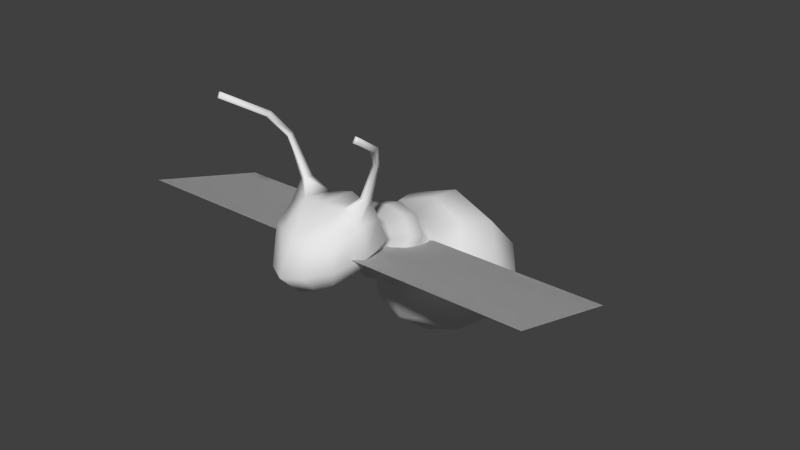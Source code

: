 # Source: bee.blend  (saved by Blender 2.54.0; exported with 4.5.12 LTS)
import bpy
from mathutils import Matrix  # noqa: F401  (used for matrix-valued properties, if any)

bpy.ops.wm.read_factory_settings(use_empty=True)
scene = bpy.context.scene
scene.name = 'Scene'

# ---- collections
col_collection_1 = bpy.data.collections.new('Collection 1'); scene.collection.children.link(col_collection_1)

# ---- materials (node trees are filled in below, after node groups)
mat_wings = bpy.data.materials.new('Wings')
mat_wings.alpha_threshold = 0.0
mat_wings.use_transparent_shadow = False
mat_wings.roughness = 0.5
mat_wings.specular_intensity = 0.0

# ---- material node trees

# ---- world
world_world = bpy.data.worlds.new('World'); scene.world = world_world
world_world.color = (0.05088, 0.05088, 0.05088)
world_world.use_sun_shadow = False
world_world.sun_shadow_jitter_overblur = 0.0
world_world.cycles.sampling_method = 'MANUAL'
world_world.cycles.sample_map_resolution = 256

# ---- meshes
me_plane_plane_002 = bpy.data.meshes.new('Plane_Plane.002')
me_plane_plane_002.from_pydata([(1.634, 0.6374, 0.002223), (-1.634, 0.6374, 0.002223), (0.07303, 0.6374, 0.002223), (-0.07303, 0.6374, 0.002223), (0.07303, -0.3677, 0.002223), (-0.07303, -0.3677, 0.002223), (1.634, -0.3677, 0.002223), (-1.634, -0.3677, 0.002223), (1.634, 0.6374, 0.002223), (-1.634, 0.6374, 0.002223), (1.634, -0.3677, 0.002223), (-1.634, -0.3677, 0.002223), (0.07303, -0.3677, 0.002223), (-0.07303, -0.3677, 0.002223), (0.07303, 0.6374, 0.002223), (-0.07303, 0.6374, 0.002223), (0.2328, -0.2039, -0.143), (0.1793, -0.02147, -0.09319), (0.2971, -0.01133, 0.0988), (0.3547, -0.2524, 0.03254), (-0.3206, -0.01133, 0.0988), (-0.2029, -0.02147, -0.09319), (-0.2563, -0.2039, -0.143), (-0.3783, -0.2524, 0.03254), (0.2039, -0.3839, -0.2076), (0.2626, -0.4714, -0.09565), (-0.2274, -0.3839, -0.2076), (-0.2862, -0.4714, -0.09565), (0.2895, -0.142, 0.2605), (0.2882, -0.3345, 0.225), (-0.3118, -0.3345, 0.225), (-0.313, -0.142, 0.2605), (0.2549, -0.4838, 0.08465), (-0.2785, -0.4838, 0.08465), (0.1726, 0.1294, -0.08614), (0.2183, 0.1426, 0.06432), (-0.1962, 0.1294, -0.08614), (-0.2418, 0.1426, 0.06432), (0.2402, 0.2513, -0.167), (0.2772, 0.2804, 0.08958), (-0.2638, 0.2513, -0.167), (-0.3008, 0.2804, 0.08958), (0.2232, 0.5979, -0.0103), (0.1975, 0.5671, -0.1649), (0.3059, 0.6789, -0.2748), (0.3889, 0.781, -0.07764), (-0.3294, 0.6789, -0.2748), (-0.2211, 0.5671, -0.1649), (-0.2468, 0.5979, -0.0103), (-0.4124, 0.781, -0.07764), (0.4347, 0.862, -0.4245), (0.5444, 1.048, -0.1372), (-0.4582, 0.862, -0.4245), (-0.5679, 1.048, -0.1372), (0.4606, 1.228, -0.6016), (0.5346, 1.415, -0.3399), (-0.4841, 1.228, -0.6016), (-0.5581, 1.415, -0.3399), (0.3321, 1.561, -0.6798), (0.3318, 1.658, -0.5372), (-0.3556, 1.561, -0.6798), (-0.3554, 1.658, -0.5372), (0.07711, 1.792, -0.7483), (0.07726, 1.815, -0.7068), (-0.1007, 1.792, -0.7483), (-0.1008, 1.815, -0.7068), (-0.000141, 1.961, -0.8158), (0.001362, 1.965, -0.8076), (-0.02342, 1.961, -0.8158), (-0.02493, 1.965, -0.8076), (0.2452, 0.3854, -0.2057), (0.2775, 0.4217, 0.08273), (-0.3011, 0.4217, 0.08273), (-0.2688, 0.3854, -0.2057), (0.126, -0.6003, -0.1606), (0.09802, -0.4256, -0.2761), (-0.1216, -0.4256, -0.2761), (-0.1496, -0.6003, -0.1606), (-0.01178, -0.6699, -0.1899), (-0.01178, -0.4553, -0.3137), (0.1357, -0.5564, 0.08799), (-0.1593, -0.5564, 0.08799), (-0.01178, -0.6059, 0.08405), (0.1469, 0.04833, 0.1811), (0.1579, -0.1085, 0.3144), (-0.1815, -0.1085, 0.3144), (-0.1704, 0.04833, 0.1811), (-0.01178, 0.06891, 0.2341), (-0.01178, -0.08564, 0.3579), (0.09065, -0.1795, -0.2421), (0.0705, 0.01295, -0.1536), (-0.09406, 0.01295, -0.1536), (-0.1142, -0.1795, -0.2421), (-0.01178, -0.1762, -0.2785), (-0.01178, 0.03852, -0.1707), (-0.01178, -0.3851, 0.3053), (0.1469, -0.3652, 0.2892), (-0.1705, -0.3652, 0.2892), (0.1262, 0.172, 0.1551), (-0.01178, 0.1877, 0.1826), (-0.1498, 0.172, 0.1551), (0.08191, 0.1347, -0.1449), (-0.1055, 0.1347, -0.1449), (-0.01178, 0.1347, -0.1616), (0.1075, 0.243, -0.2697), (-0.131, 0.243, -0.2697), (-0.01178, 0.231, -0.3051), (0.1557, 0.3137, 0.202), (-0.01178, 0.3472, 0.2265), (-0.1793, 0.3137, 0.202), (0.118, 0.5368, -0.275), (0.1777, 0.602, -0.3917), (-0.2012, 0.602, -0.3917), (-0.1416, 0.5368, -0.275), (-0.01178, 0.5212, -0.3244), (-0.01178, 0.5651, -0.447), (-0.01178, 0.6428, 0.1036), (0.1373, 0.6296, 0.07611), (0.2782, 0.8512, 0.1376), (-0.01178, 0.881, 0.2418), (-0.3018, 0.8512, 0.1376), (-0.1609, 0.6296, 0.07611), (0.3791, 1.126, 0.1504), (-0.01178, 1.155, 0.2833), (-0.4026, 1.126, 0.1504), (0.2477, 0.7666, -0.6024), (-0.2712, 0.7666, -0.6024), (-0.01178, 0.7252, -0.6917), (0.2549, 1.157, -0.7725), (-0.2785, 1.157, -0.7725), (-0.01178, 1.134, -0.8632), (0.3789, 1.503, -0.06805), (-0.01178, 1.543, 0.05746), (-0.4025, 1.503, -0.06805), (0.2506, 1.722, -0.3775), (-0.01178, 1.759, -0.3039), (-0.2741, 1.722, -0.3775), (0.1626, 1.537, -0.7958), (-0.1862, 1.537, -0.7958), (-0.01178, 1.535, -0.848), (0.03211, 1.782, -0.7782), (-0.05567, 1.782, -0.7782), (-0.01178, 1.778, -0.7907), (0.05194, 1.828, -0.6667), (-0.01178, 1.835, -0.6471), (-0.07551, 1.828, -0.6667), (-0.006248, 1.984, -0.8137), (-0.01178, 1.983, -0.8113), (-0.01732, 1.984, -0.8137), (-0.007096, 1.978, -0.826), (-0.01647, 1.978, -0.826), (-0.01178, 1.977, -0.8268), (0.1548, 0.4554, 0.2023), (-0.1784, 0.4554, 0.2023), (-0.01178, 0.4701, 0.2416), (-0.01178, 0.3755, -0.3369), (0.1079, 0.3797, -0.2995), (-0.1315, 0.3797, -0.2995), (0.2333, -0.2986, 0.3977), (0.2368, -0.227, 0.4068), (-0.2568, -0.2986, 0.3977), (-0.2604, -0.227, 0.4068), (0.2745, -0.2949, 0.3835), (-0.2981, -0.2949, 0.3835), (0.2794, -0.2301, 0.3937), (-0.303, -0.2301, 0.3937), (0.3882, -0.3501, 0.6734), (0.3851, -0.383, 0.6499), (-0.4118, -0.3501, 0.6734), (-0.4087, -0.383, 0.6499), (0.3616, -0.352, 0.6815), (-0.3851, -0.352, 0.6815), (0.3594, -0.389, 0.6568), (-0.3829, -0.389, 0.6568), (0.4364, -0.537, 0.7731), (0.4387, -0.5073, 0.8091), (-0.4599, -0.537, 0.7731), (-0.4623, -0.5073, 0.8091), (0.464, -0.5289, 0.7681), (-0.4875, -0.5289, 0.7681), (0.4673, -0.503, 0.8016), (-0.4909, -0.503, 0.8016), (0.5923, -0.8525, 0.9063), (0.5893, -0.8627, 0.8662), (-0.6158, -0.8525, 0.9063), (-0.6128, -0.8627, 0.8662), (0.5651, -0.8595, 0.9104), (-0.5887, -0.8595, 0.9104), (0.5627, -0.8714, 0.8683), (-0.5863, -0.8714, 0.8683)], [], [(0, 2, 4, 6), (5, 3, 1, 7), (8, 10, 12, 14), (13, 11, 9, 15), (16, 17, 18, 19), (20, 21, 22, 23), (24, 16, 19, 25), (26, 27, 23, 22), (28, 29, 19, 18), (23, 30, 31, 20), (29, 32, 25, 19), (27, 33, 30, 23), (18, 17, 34, 35), (36, 21, 20, 37), (35, 34, 38, 39), (40, 36, 37, 41), (42, 43, 44, 45), (46, 47, 48, 49), (45, 44, 50, 51), (52, 46, 49, 53), (51, 50, 54, 55), (56, 52, 53, 57), (55, 54, 58, 59), (60, 56, 57, 61), (59, 58, 62, 63), (64, 60, 61, 65), (63, 62, 66, 67), (68, 64, 65, 69), (38, 70, 71, 39), (72, 73, 40, 41), (70, 43, 42, 71), (48, 47, 73, 72), (25, 74, 75, 24), (76, 77, 27, 26), (74, 78, 79, 75), (79, 78, 77, 76), (32, 80, 74, 25), (77, 81, 33, 27), (80, 82, 78, 74), (78, 82, 81, 77), (18, 83, 84, 28), (85, 86, 20, 31), (83, 87, 88, 84), (88, 87, 86, 85), (16, 89, 90, 17), (22, 21, 91, 92), (89, 93, 94, 90), (94, 93, 92, 91), (89, 16, 24, 75), (92, 76, 26, 22), (75, 79, 93, 89), (93, 79, 76, 92), (95, 96, 84, 88), (85, 97, 95, 88), (82, 80, 96, 95), (97, 81, 82, 95), (80, 32, 29, 96), (30, 33, 81, 97), (87, 83, 98, 99), (100, 86, 87, 99), (83, 18, 35, 98), (37, 20, 86, 100), (17, 90, 101, 34), (102, 91, 21, 36), (90, 94, 103, 101), (103, 94, 91, 102), (34, 101, 104, 38), (105, 102, 36, 40), (101, 103, 106, 104), (106, 103, 102, 105), (99, 98, 107, 108), (109, 100, 99, 108), (98, 35, 39, 107), (41, 37, 100, 109), (43, 110, 111, 44), (112, 113, 47, 46), (110, 114, 115, 111), (115, 114, 113, 112), (116, 117, 118, 119), (120, 121, 116, 119), (117, 42, 45, 118), (49, 48, 121, 120), (119, 118, 122, 123), (124, 120, 119, 123), (118, 45, 51, 122), (53, 49, 120, 124), (44, 111, 125, 50), (126, 112, 46, 52), (111, 115, 127, 125), (127, 115, 112, 126), (50, 125, 128, 54), (129, 126, 52, 56), (125, 127, 130, 128), (130, 127, 126, 129), (123, 122, 131, 132), (133, 124, 123, 132), (122, 51, 55, 131), (57, 53, 124, 133), (132, 131, 134, 135), (136, 133, 132, 135), (131, 55, 59, 134), (61, 57, 133, 136), (54, 128, 137, 58), (138, 129, 56, 60), (128, 130, 139, 137), (139, 130, 129, 138), (58, 137, 140, 62), (141, 138, 60, 64), (137, 139, 142, 140), (142, 139, 138, 141), (135, 134, 143, 144), (145, 136, 135, 144), (134, 59, 63, 143), (65, 61, 136, 145), (144, 143, 146, 147), (148, 145, 144, 147), (143, 63, 67, 146), (69, 65, 145, 148), (62, 140, 149, 66), (150, 141, 64, 68), (140, 142, 151, 149), (151, 142, 141, 150), (66, 149, 146, 67), (148, 150, 68, 69), (149, 151, 147, 146), (147, 151, 150, 148), (71, 152, 107, 39), (109, 153, 72, 41), (152, 154, 108, 107), (108, 154, 153, 109), (42, 117, 152, 71), (153, 121, 48, 72), (117, 116, 154, 152), (154, 116, 121, 153), (155, 156, 104, 106), (105, 157, 155, 106), (156, 70, 38, 104), (40, 73, 157, 105), (114, 110, 156, 155), (157, 113, 114, 155), (110, 43, 70, 156), (73, 47, 113, 157), (84, 96, 158, 159), (160, 97, 85, 161), (96, 29, 162, 158), (163, 30, 97, 160), (28, 84, 159, 164), (161, 85, 31, 165), (29, 28, 164, 162), (165, 31, 30, 163), (162, 164, 166, 167), (168, 165, 163, 169), (164, 159, 170, 166), (171, 161, 165, 168), (158, 162, 167, 172), (169, 163, 160, 173), (159, 158, 172, 170), (173, 160, 161, 171), (170, 172, 174, 175), (176, 173, 171, 177), (172, 167, 178, 174), (179, 169, 173, 176), (166, 170, 175, 180), (177, 171, 168, 181), (167, 166, 180, 178), (181, 168, 169, 179), (178, 180, 182, 183), (184, 181, 179, 185), (180, 175, 186, 182), (187, 177, 181, 184), (174, 178, 183, 188), (185, 179, 176, 189), (175, 174, 188, 186), (189, 176, 177, 187), (188, 183, 182, 186), (184, 185, 189, 187)])
me_plane_plane_002.polygons.foreach_set('use_smooth', [0, 0, 0, 0, 1, 1, 1, 1, 1, 1, 1, 1, 1, 1, 1, 1, 1, 1, 1, 1, 1, 1, 1, 1, 1, 1, 1, 1, 1, 1, 1, 1, 1, 1, 1, 1, 1, 1, 1, 1, 1, 1, 1, 1, 1, 1, 1, 1, 1, 1, 1, 1, 1, 1, 1, 1, 1, 1, 1, 1, 1, 1, 1, 1, 1, 1, 1, 1, 1, 1, 1, 1, 1, 1, 1, 1, 1, 1, 1, 1, 1, 1, 1, 1, 1, 1, 1, 1, 1, 1, 1, 1, 1, 1, 1, 1, 1, 1, 1, 1, 1, 1, 1, 1, 1, 1, 1, 1, 1, 1, 1, 1, 1, 1, 1, 1, 1, 1, 1, 1, 1, 1, 1, 1, 1, 1, 1, 1, 1, 1, 1, 1, 1, 1, 1, 1, 1, 1, 1, 1, 1, 1, 1, 1, 1, 1, 1, 1, 1, 1, 1, 1, 1, 1, 1, 1, 1, 1, 1, 1, 1, 1, 1, 1, 1, 1, 1, 1, 1, 1, 1, 1, 1, 1, 1, 1])
_uv = me_plane_plane_002.uv_layers.new(name='UVTex')
_uv.uv.foreach_set('vector', [0.2206, 0.009554, 0.2206, 0.5412, 0.006589, 0.5412, 0.006589, 0.009554, 0.006589, 0.5412, 0.2206, 0.5412, 0.2206, 0.009554, 0.006589, 0.009554, 0.2206, 0.009554, 0.006589, 0.009554, 0.006589, 0.5412, 0.2206, 0.5412, 0.006589, 0.5412, 0.006589, 0.009554, 0.2206, 0.009554, 0.2206, 0.5412, 0.6939, 0.3325, 0.6967, 0.3756, 0.7618, 0.3414, 0.732, 0.2864, 0.4885, 0.3414, 0.5528, 0.3756, 0.5558, 0.3325, 0.5185, 0.2864, 0.6724, 0.3029, 0.6939, 0.3325, 0.732, 0.2864, 0.6855, 0.27, 0.5772, 0.3029, 0.5644, 0.27, 0.5185, 0.2864, 0.5558, 0.3325, 0.7836, 0.2711, 0.7412, 0.2213, 0.732, 0.2864, 0.7618, 0.3414, 0.5185, 0.2864, 0.5103, 0.2213, 0.4679, 0.2711, 0.4885, 0.3414, 0.7412, 0.2213, 0.6968, 0.2324, 0.6855, 0.27, 0.732, 0.2864, 0.5644, 0.27, 0.5535, 0.2324, 0.5103, 0.2213, 0.5185, 0.2864, 0.7618, 0.3414, 0.6967, 0.3756, 0.7076, 0.4137, 0.7637, 0.3957, 0.5418, 0.4137, 0.5528, 0.3756, 0.4885, 0.3414, 0.486, 0.3957, 0.7637, 0.3957, 0.7076, 0.4137, 0.7113, 0.4578, 0.7826, 0.4381, 0.5379, 0.4578, 0.5418, 0.4137, 0.486, 0.3957, 0.4669, 0.4381, 0.8095, 0.5384, 0.7462, 0.5412, 0.7438, 0.5887, 0.8121, 0.6075, 0.505, 0.5887, 0.5027, 0.5412, 0.4395, 0.5384, 0.4368, 0.6075, 0.8121, 0.6075, 0.7438, 0.5887, 0.7441, 0.6582, 0.8189, 0.6894, 0.5047, 0.6582, 0.505, 0.5887, 0.4368, 0.6075, 0.4299, 0.6894, 0.8189, 0.6894, 0.7441, 0.6582, 0.7336, 0.7642, 0.7949, 0.7948, 0.5152, 0.7642, 0.5047, 0.6582, 0.4299, 0.6894, 0.4538, 0.7948, 0.7949, 0.7948, 0.7336, 0.7642, 0.7146, 0.8583, 0.7485, 0.881, 0.5341, 0.8583, 0.5152, 0.7642, 0.4538, 0.7948, 0.5001, 0.881, 0.7485, 0.881, 0.7146, 0.8583, 0.6596, 0.9423, 0.6741, 0.9503, 0.5891, 0.9423, 0.5341, 0.8583, 0.5001, 0.881, 0.5745, 0.9503, 0.6741, 0.9503, 0.6596, 0.9423, 0.629, 0.9896, 0.6301, 0.9913, 0.6195, 0.9896, 0.5891, 0.9423, 0.5745, 0.9503, 0.6185, 0.9913, 0.7113, 0.4578, 0.7165, 0.4963, 0.798, 0.4771, 0.7826, 0.4381, 0.4513, 0.4771, 0.5326, 0.4963, 0.5379, 0.4578, 0.4669, 0.4381, 0.7165, 0.4963, 0.7462, 0.5412, 0.8095, 0.5384, 0.798, 0.4771, 0.4395, 0.5384, 0.5027, 0.5412, 0.5326, 0.4963, 0.4513, 0.4771, 0.6855, 0.27, 0.6521, 0.2579, 0.6474, 0.3027, 0.6724, 0.3029, 0.6017, 0.3027, 0.5972, 0.2579, 0.5644, 0.27, 0.5772, 0.3029, 0.6521, 0.2579, 0.6243, 0.2506, 0.6243, 0.2996, 0.6474, 0.3027, 0.6243, 0.2996, 0.6243, 0.2506, 0.5972, 0.2579, 0.6017, 0.3027, 0.6968, 0.2324, 0.6667, 0.2124, 0.6521, 0.2579, 0.6855, 0.27, 0.5972, 0.2579, 0.583, 0.2124, 0.5535, 0.2324, 0.5644, 0.27, 0.6667, 0.2124, 0.6243, 0.2033, 0.6243, 0.2506, 0.6521, 0.2579, 0.6243, 0.2506, 0.6243, 0.2033, 0.583, 0.2124, 0.5972, 0.2579, 0.7618, 0.3414, 0.8043, 0.3518, 0.8188, 0.2831, 0.7836, 0.2711, 0.4326, 0.2831, 0.4459, 0.3518, 0.4885, 0.3414, 0.4679, 0.2711, 0.8043, 0.3518, 0.848, 0.355, 0.8574, 0.3099, 0.8188, 0.2831, 0.393, 0.3099, 0.402, 0.355, 0.4459, 0.3518, 0.4326, 0.2831, 0.6939, 0.3325, 0.6516, 0.3514, 0.6558, 0.3956, 0.6967, 0.3756, 0.5558, 0.3325, 0.5528, 0.3756, 0.5932, 0.3956, 0.5975, 0.3514, 0.6516, 0.3514, 0.6243, 0.3533, 0.6243, 0.4035, 0.6558, 0.3956, 0.6243, 0.4035, 0.6243, 0.3533, 0.5975, 0.3514, 0.5932, 0.3956, 0.6516, 0.3514, 0.6939, 0.3325, 0.6724, 0.3029, 0.6474, 0.3027, 0.5975, 0.3514, 0.6017, 0.3027, 0.5772, 0.3029, 0.5558, 0.3325, 0.6474, 0.3027, 0.6243, 0.2996, 0.6243, 0.3533, 0.6516, 0.3514, 0.6243, 0.3533, 0.6243, 0.2996, 0.6017, 0.3027, 0.5975, 0.3514, 0.904, 0.2532, 0.8703, 0.2303, 0.8188, 0.2831, 0.8574, 0.3099, 0.4326, 0.2831, 0.3821, 0.2303, 0.346, 0.2532, 0.393, 0.3099, 0.6243, 0.2033, 0.6667, 0.2124, 0.7037, 0.1717, 0.6243, 0.1547, 0.547, 0.1717, 0.583, 0.2124, 0.6243, 0.2033, 0.6243, 0.1547, 0.6667, 0.2124, 0.6968, 0.2324, 0.7412, 0.2213, 0.7037, 0.1717, 0.5103, 0.2213, 0.5535, 0.2324, 0.583, 0.2124, 0.547, 0.1717, 0.848, 0.355, 0.8043, 0.3518, 0.81, 0.3914, 0.8524, 0.3862, 0.4398, 0.3914, 0.4459, 0.3518, 0.402, 0.355, 0.3974, 0.3862, 0.8043, 0.3518, 0.7618, 0.3414, 0.7637, 0.3957, 0.81, 0.3914, 0.486, 0.3957, 0.4885, 0.3414, 0.4459, 0.3518, 0.4398, 0.3914, 0.6967, 0.3756, 0.6558, 0.3956, 0.6648, 0.4234, 0.7076, 0.4137, 0.5842, 0.4234, 0.5932, 0.3956, 0.5528, 0.3756, 0.5418, 0.4137, 0.6558, 0.3956, 0.6243, 0.4035, 0.6243, 0.4264, 0.6648, 0.4234, 0.6243, 0.4264, 0.6243, 0.4035, 0.5932, 0.3956, 0.5842, 0.4234, 0.7076, 0.4137, 0.6648, 0.4234, 0.6616, 0.4668, 0.7113, 0.4578, 0.5873, 0.4668, 0.5842, 0.4234, 0.5418, 0.4137, 0.5379, 0.4578, 0.6648, 0.4234, 0.6243, 0.4264, 0.6243, 0.4669, 0.6616, 0.4668, 0.6243, 0.4669, 0.6243, 0.4264, 0.5842, 0.4234, 0.5873, 0.4668, 0.8524, 0.3862, 0.81, 0.3914, 0.8281, 0.4334, 0.8764, 0.4273, 0.4214, 0.4334, 0.4398, 0.3914, 0.3974, 0.3862, 0.3731, 0.4273, 0.81, 0.3914, 0.7637, 0.3957, 0.7826, 0.4381, 0.8281, 0.4334, 0.4669, 0.4381, 0.486, 0.3957, 0.4398, 0.3914, 0.4214, 0.4334, 0.7462, 0.5412, 0.6868, 0.5432, 0.6867, 0.5781, 0.7438, 0.5887, 0.5621, 0.5781, 0.562, 0.5432, 0.5027, 0.5412, 0.505, 0.5887, 0.6868, 0.5432, 0.6243, 0.546, 0.6243, 0.5754, 0.6867, 0.5781, 0.6243, 0.5754, 0.6243, 0.546, 0.562, 0.5432, 0.5621, 0.5781, 0.9013, 0.5246, 0.8553, 0.5347, 0.8825, 0.6141, 0.9684, 0.6093, 0.3663, 0.6141, 0.3937, 0.5347, 0.3476, 0.5246, 0.2803, 0.6093, 0.8553, 0.5347, 0.8095, 0.5384, 0.8121, 0.6075, 0.8825, 0.6141, 0.4368, 0.6075, 0.4395, 0.5384, 0.3937, 0.5347, 0.3663, 0.6141, 0.9684, 0.6093, 0.8825, 0.6141, 0.895, 0.6976, 0.998, 0.7133, 0.3537, 0.6976, 0.3663, 0.6141, 0.2803, 0.6093, 0.2506, 0.7133, 0.8825, 0.6141, 0.8121, 0.6075, 0.8189, 0.6894, 0.895, 0.6976, 0.4299, 0.6894, 0.4368, 0.6075, 0.3663, 0.6141, 0.3537, 0.6976, 0.7438, 0.5887, 0.6867, 0.5781, 0.6848, 0.6472, 0.7441, 0.6582, 0.5639, 0.6472, 0.5621, 0.5781, 0.505, 0.5887, 0.5047, 0.6582, 0.6867, 0.5781, 0.6243, 0.5754, 0.6243, 0.6439, 0.6848, 0.6472, 0.6243, 0.6439, 0.6243, 0.5754, 0.5621, 0.5781, 0.5639, 0.6472, 0.7441, 0.6582, 0.6848, 0.6472, 0.6793, 0.7581, 0.7336, 0.7642, 0.5694, 0.7581, 0.5639, 0.6472, 0.5047, 0.6582, 0.5152, 0.7642, 0.6848, 0.6472, 0.6243, 0.6439, 0.6243, 0.7568, 0.6793, 0.7581, 0.6243, 0.7568, 0.6243, 0.6439, 0.5639, 0.6472, 0.5694, 0.7581, 0.998, 0.7133, 0.895, 0.6976, 0.863, 0.8154, 0.9497, 0.8663, 0.3857, 0.8154, 0.3537, 0.6976, 0.2506, 0.7133, 0.299, 0.8663, 0.895, 0.6976, 0.8189, 0.6894, 0.7949, 0.7948, 0.863, 0.8154, 0.4538, 0.7948, 0.4299, 0.6894, 0.3537, 0.6976, 0.3857, 0.8154, 0.9497, 0.8663, 0.863, 0.8154, 0.7898, 0.903, 0.8287, 0.9587, 0.4588, 0.903, 0.3857, 0.8154, 0.299, 0.8663, 0.42, 0.9587, 0.863, 0.8154, 0.7949, 0.7948, 0.7485, 0.881, 0.7898, 0.903, 0.5001, 0.881, 0.4538, 0.7948, 0.3857, 0.8154, 0.4588, 0.903, 0.7336, 0.7642, 0.6793, 0.7581, 0.6657, 0.8636, 0.7146, 0.8583, 0.583, 0.8636, 0.5694, 0.7581, 0.5152, 0.7642, 0.5341, 0.8583, 0.6793, 0.7581, 0.6243, 0.7568, 0.6243, 0.8667, 0.6657, 0.8636, 0.6243, 0.8667, 0.6243, 0.7568, 0.5694, 0.7581, 0.583, 0.8636, 0.7146, 0.8583, 0.6657, 0.8636, 0.6409, 0.9418, 0.6596, 0.9423, 0.6078, 0.9418, 0.583, 0.8636, 0.5341, 0.8583, 0.5891, 0.9423, 0.6657, 0.8636, 0.6243, 0.8667, 0.6243, 0.9419, 0.6409, 0.9418, 0.6243, 0.9419, 0.6243, 0.8667, 0.583, 0.8636, 0.6078, 0.9418, 0.8287, 0.9587, 0.7898, 0.903, 0.6876, 0.9596, 0.6967, 0.9768, 0.561, 0.9596, 0.4588, 0.903, 0.42, 0.9587, 0.552, 0.9768, 0.7898, 0.903, 0.7485, 0.881, 0.6741, 0.9503, 0.6876, 0.9596, 0.5745, 0.9503, 0.5001, 0.881, 0.4588, 0.903, 0.561, 0.9596, 0.6967, 0.9768, 0.6876, 0.9596, 0.6247, 0.9967, 0.6243, 0.998, 0.6238, 0.9967, 0.561, 0.9596, 0.552, 0.9768, 0.6243, 0.998, 0.6876, 0.9596, 0.6741, 0.9503, 0.6301, 0.9913, 0.6247, 0.9967, 0.6185, 0.9913, 0.5745, 0.9503, 0.561, 0.9596, 0.6238, 0.9967, 0.6596, 0.9423, 0.6409, 0.9418, 0.6253, 0.994, 0.629, 0.9896, 0.6233, 0.994, 0.6078, 0.9418, 0.5891, 0.9423, 0.6195, 0.9896, 0.6409, 0.9418, 0.6243, 0.9419, 0.6243, 0.9935, 0.6253, 0.994, 0.6243, 0.9935, 0.6243, 0.9419, 0.6078, 0.9418, 0.6233, 0.994, 0.629, 0.9896, 0.6253, 0.994, 0.6247, 0.9967, 0.6301, 0.9913, 0.6238, 0.9967, 0.6233, 0.994, 0.6195, 0.9896, 0.6185, 0.9913, 0.6253, 0.994, 0.6243, 0.9935, 0.6243, 0.998, 0.6247, 0.9967, 0.6243, 0.998, 0.6243, 0.9935, 0.6233, 0.994, 0.6238, 0.9967, 0.798, 0.4771, 0.8449, 0.4715, 0.8281, 0.4334, 0.7826, 0.4381, 0.4214, 0.4334, 0.4044, 0.4715, 0.4513, 0.4771, 0.4669, 0.4381, 0.8449, 0.4715, 0.8909, 0.4618, 0.8764, 0.4273, 0.8281, 0.4334, 0.3731, 0.4273, 0.3583, 0.4618, 0.4044, 0.4715, 0.4214, 0.4334, 0.8095, 0.5384, 0.8553, 0.5347, 0.8449, 0.4715, 0.798, 0.4771, 0.4044, 0.4715, 0.3937, 0.5347, 0.4395, 0.5384, 0.4513, 0.4771, 0.8553, 0.5347, 0.9013, 0.5246, 0.8909, 0.4618, 0.8449, 0.4715, 0.3583, 0.4618, 0.3476, 0.5246, 0.3937, 0.5347, 0.4044, 0.4715, 0.6243, 0.5062, 0.6652, 0.5046, 0.6616, 0.4668, 0.6243, 0.4669, 0.5873, 0.4668, 0.5836, 0.5046, 0.6243, 0.5062, 0.6243, 0.4669, 0.6652, 0.5046, 0.7165, 0.4963, 0.7113, 0.4578, 0.6616, 0.4668, 0.5379, 0.4578, 0.5326, 0.4963, 0.5836, 0.5046, 0.5873, 0.4668, 0.6243, 0.546, 0.6868, 0.5432, 0.6652, 0.5046, 0.6243, 0.5062, 0.5836, 0.5046, 0.562, 0.5432, 0.6243, 0.546, 0.6243, 0.5062, 0.6868, 0.5432, 0.7462, 0.5412, 0.7165, 0.4963, 0.6652, 0.5046, 0.5326, 0.4963, 0.5027, 0.5412, 0.562, 0.5432, 0.5836, 0.5046, 0.8188, 0.2831, 0.8703, 0.2303, 0.831, 0.2211, 0.8113, 0.2258, 0.4235, 0.2211, 0.3821, 0.2303, 0.4326, 0.2831, 0.4424, 0.2258, 0.7037, 0.1717, 0.7412, 0.2213, 0.7811, 0.204, 0.7729, 0.1933, 0.4718, 0.204, 0.5103, 0.2213, 0.547, 0.1717, 0.4797, 0.1933, 0.7836, 0.2711, 0.8188, 0.2831, 0.8113, 0.2258, 0.7982, 0.2199, 0.4424, 0.2258, 0.4326, 0.2831, 0.4679, 0.2711, 0.4552, 0.2199, 0.7412, 0.2213, 0.7836, 0.2711, 0.7982, 0.2199, 0.7811, 0.204, 0.4552, 0.2199, 0.4679, 0.2711, 0.5103, 0.2213, 0.4718, 0.204, 0.7811, 0.204, 0.7982, 0.2199, 0.8396, 0.1371, 0.8287, 0.132, 0.4156, 0.1372, 0.4552, 0.2199, 0.4718, 0.204, 0.4252, 0.1322, 0.7982, 0.2199, 0.8113, 0.2258, 0.8479, 0.1412, 0.8396, 0.1371, 0.4092, 0.1413, 0.4424, 0.2258, 0.4552, 0.2199, 0.4156, 0.1372, 0.7729, 0.1933, 0.7811, 0.204, 0.8287, 0.132, 0.822, 0.1277, 0.4252, 0.1322, 0.4718, 0.204, 0.4797, 0.1933, 0.4314, 0.1279, 0.8113, 0.2258, 0.831, 0.2211, 0.8641, 0.1462, 0.8479, 0.1412, 0.3983, 0.1463, 0.4235, 0.2211, 0.4424, 0.2258, 0.4092, 0.1413, 0.8479, 0.1412, 0.8641, 0.1462, 0.8805, 0.1039, 0.8691, 0.09739, 0.368, 0.09845, 0.3983, 0.1463, 0.4092, 0.1413, 0.3798, 0.09269, 0.8641, 0.1462, 0.869, 0.1383, 0.886, 0.1094, 0.8805, 0.1039, 0.3614, 0.1033, 0.3909, 0.1491, 0.3983, 0.1463, 0.368, 0.09845, 0.8396, 0.1371, 0.8479, 0.1412, 0.8691, 0.09739, 0.8632, 0.09104, 0.3798, 0.09269, 0.4092, 0.1413, 0.4156, 0.1372, 0.3856, 0.0867, 0.8287, 0.132, 0.8396, 0.1371, 0.8632, 0.09104, 0.856, 0.08171, 0.3856, 0.0867, 0.4156, 0.1372, 0.4252, 0.1322, 0.3927, 0.07774, 0.856, 0.08171, 0.8632, 0.09104, 0.937, 0.01716, 0.929, 0.00882, 0.309, 0.01012, 0.3856, 0.0867, 0.3927, 0.07774, 0.3172, 0.00195, 0.8632, 0.09104, 0.8691, 0.09739, 0.9402, 0.02368, 0.937, 0.01716, 0.3058, 0.01656, 0.3798, 0.09269, 0.3856, 0.0867, 0.309, 0.01012, 0.8805, 0.1039, 0.886, 0.1094, 0.9538, 0.035, 0.948, 0.0316, 0.292, 0.02763, 0.3614, 0.1033, 0.368, 0.09845, 0.2979, 0.02432, 0.8691, 0.09739, 0.8805, 0.1039, 0.948, 0.0316, 0.9402, 0.02368, 0.2979, 0.02432, 0.368, 0.09845, 0.3798, 0.09269, 0.3058, 0.01656, 0.948, 0.0316, 0.9538, 0.035, 0.937, 0.01716, 0.9402, 0.02368, 0.309, 0.01012, 0.292, 0.02763, 0.2979, 0.02432, 0.3058, 0.01656])
me_plane_plane_002.materials.append(mat_wings)
me_plane_plane_002.use_remesh_preserve_volume = False
me_plane_plane_002.use_remesh_preserve_attributes = False
me_plane_plane_002.use_mirror_vertex_groups = False
me_plane_plane_002.update()
arm_armature = bpy.data.armatures.new('Armature')  # bones are not reproduced

# ---- objects
ob_armature = bpy.data.objects.new('Armature', arm_armature)
ob_bee = bpy.data.objects.new('Bee ', me_plane_plane_002)

# ---- transforms, parenting, visibility, modifiers, constraints
ob_armature.location = (2.308e-17, -0.5545, 2.669)
ob_armature.rotation_euler = (-1.732, -0.0, 0.0)
ob_armature.scale = (0.631, 0.631, 0.631)
ob_armature.empty_display_type = 'ARROWS'
ob_armature.show_in_front = True
ob_armature.lineart.crease_threshold = 0.0
ob_bee.location = (0.0, 0.0, 2.565)
ob_bee.rotation_euler = (-0.2783, -6.1e-17, 8.543e-18)
ob_bee.empty_display_type = 'ARROWS'
ob_bee.lineart.crease_threshold = 0.0
_vg = ob_bee.vertex_groups.new(name='Group')
_vg = ob_bee.vertex_groups.new(name='leftwing')
for _i, _w in zip([0, 2, 4, 6, 8, 10, 12, 14], [1.0, 0.005584, 0.967, 1.0, 1.0, 1.0, 1.0, 1.0]): _vg.add([_i], _w, 'REPLACE')
_vg = ob_bee.vertex_groups.new(name='rightwing')
for _i, _w in zip([1, 3, 5, 7, 9, 11, 13, 15], [1.0, 0.005584, 0.967, 1.0, 1.0, 1.0, 1.0, 1.0]): _vg.add([_i], _w, 'REPLACE')
_vg = ob_bee.vertex_groups.new(name='head')
for _i, _w in zip([4, 5, 12, 13, 16, 17, 18, 19, 20, 21, 22, 23, 24, 25, 26, 27, 28, 29, 30, 31, 32, 33, 34, 35, 36, 37, 38, 39, 40, 41, 43, 47, 48, 70, 71, 72, 73, 74, 75, 76, 77, 78, 79, 80, 81, 82, 83, 84, 85, 86, 87, 88, 89, 90, 91, 92, 93, 94, 95, 96, 97, 98, 99, 100, 101, 102, 103, 104, 105, 106, 107, 108, 109, 110, 113, 114, 116, 121, 152, 153, 154, 155, 156, 157, 158, 159, 160, 161, 162, 163, 164, 165, 166, 167, 168, 169, 170, 171, 172, 173, 174, 175, 176, 177, 178, 179, 180, 181, 182, 183, 184, 185, 186, 187, 188, 189], [0.0, 0.0, 0.0, 0.0, 1.0, 0.8916, 0.8463, 1.0, 0.7473, 0.785, 1.0, 1.0, 1.0, 1.0, 1.0, 1.0, 1.0, 1.0, 1.0, 1.0, 1.0, 1.0, 0.09575, 0.1812, 0.1324, 0.1299, 0.00186, 0.0, 0.03646, 0.06276, 0.0, 0.0, 0.0, 0.0, 0.0, 0.0003068, 0.0, 0.9994, 1.0, 1.0, 1.0, 0.9996, 1.0, 1.0, 1.0, 1.0, 0.8778, 1.0, 1.0, 0.8362, 0.8767, 0.9999, 1.0, 0.8696, 0.8854, 1.0, 1.0, 0.8301, 1.0, 1.0, 1.0, 0.07801, 0.1054, 0.09586, 0.09557, 0.09604, 0.1257, 0.09133, 0.08136, 0.08307, 0.0, 0.01362, 0.07043, 0.0, 0.0, 0.0, 0.0, 0.0, 0.0, 0.00687, 0.0, 0.0, 0.0, 0.0, 1.0, 0.8958, 1.0, 0.8912, 0.9988, 0.9979, 0.97, 0.9665, 1.0, 1.0, 1.0, 1.0, 1.0, 0.9712, 1.0, 1.0, 1.0, 1.0, 1.0, 1.0, 1.0, 1.0, 1.0, 1.0, 1.0, 0.9988, 1.0, 1.0, 1.0, 1.0, 1.0, 1.0]): _vg.add([_i], _w, 'REPLACE')
_vg = ob_bee.vertex_groups.new(name='Bone_R')
_vg = ob_bee.vertex_groups.new(name='tail')
for _i, _w in zip([34, 35, 36, 37, 38, 39, 40, 41, 42, 43, 44, 45, 46, 47, 48, 49, 50, 51, 52, 53, 54, 55, 56, 57, 58, 59, 60, 61, 62, 63, 64, 65, 66, 67, 68, 69, 70, 71, 72, 73, 98, 99, 100, 101, 102, 103, 104, 105, 106, 107, 108, 109, 110, 111, 112, 113, 114, 115, 116, 117, 118, 119, 120, 121, 122, 123, 124, 125, 126, 127, 128, 129, 130, 131, 132, 133, 134, 135, 136, 137, 138, 139, 140, 141, 142, 143, 144, 145, 146, 147, 148, 149, 150, 151, 152, 153, 154, 155, 156, 157], [0.0, 0.0, 0.0, 0.0, 0.0001172, 0.0, 0.0001997, 0.0, 0.2478, 0.2563, 0.8361, 0.7993, 0.779, 0.2603, 0.2865, 0.8309, 1.0, 1.0, 1.0, 1.0, 1.0, 1.0, 1.0, 1.0, 1.0, 1.0, 1.0, 1.0, 1.0, 1.0, 1.0, 1.0, 1.0, 1.0, 1.0, 1.0, 0.1378, 0.1434, 0.2026, 0.2494, 0.0, 0.0, 0.0, 0.0, 0.0, 0.0, 0.001379, 0.004782, 0.002313, 0.0, 0.000148, 0.0, 0.323, 0.8716, 0.7245, 0.3889, 0.6457, 0.6735, 0.3165, 0.5287, 0.891, 0.9653, 0.889, 0.2547, 1.0, 1.0, 1.0, 1.0, 1.0, 1.0, 1.0, 1.0, 1.0, 1.0, 0.9763, 1.0, 1.0, 0.9977, 1.0, 1.0, 1.0, 1.0, 1.0, 1.0, 1.0, 1.0, 1.0, 1.0, 1.0, 1.0, 1.0, 1.0, 1.0, 1.0, 0.161, 0.1454, 0.1943, 0.2395, 0.1257, 0.2335]): _vg.add([_i], _w, 'REPLACE')
_vg = ob_bee.vertex_groups.new(name='thorax')
for _i, _w in zip([16, 17, 18, 19, 20, 21, 22, 23, 24, 25, 26, 27, 28, 29, 30, 31, 34, 35, 36, 37, 38, 39, 40, 41, 42, 43, 44, 45, 46, 47, 48, 49, 50, 51, 52, 53, 70, 71, 72, 73, 75, 76, 79, 83, 84, 85, 86, 87, 88, 89, 90, 91, 92, 93, 94, 95, 96, 97, 98, 99, 100, 101, 102, 103, 104, 105, 106, 107, 108, 109, 110, 111, 112, 113, 114, 115, 116, 117, 118, 119, 120, 121, 122, 123, 124, 125, 126, 127, 152, 153, 154, 155, 156, 157, 158, 159, 160, 161, 163, 164, 165], [0.02107, 0.1792, 0.2205, 0.0, 0.1807, 0.2323, 0.006668, 0.0, 0.0, 0.0, 0.0, 0.0, 0.0, 0.0, 0.0, 0.000438, 0.3389, 0.6776, 0.6815, 0.6948, 0.9336, 0.9249, 0.9064, 0.8613, 0.1259, 0.131, 0.09182, 0.0415, 0.06222, 0.1594, 0.2364, 0.0004451, 0.0, 0.0, 0.0, 0.0, 0.873, 0.8668, 0.8058, 0.8028, 0.0, 0.0, 0.0, 0.1538, 0.005568, 0.004428, 0.1771, 0.1677, 0.01472, 0.06168, 0.1781, 0.2347, 0.02795, 0.04647, 0.2478, 0.0, 0.0, 0.0, 0.6742, 0.7809, 0.7743, 0.6652, 0.7508, 0.7448, 0.906, 0.901, 0.905, 0.9472, 0.991, 0.9613, 0.1328, 0.1326, 0.1346, 0.1999, 0.1363, 0.1322, 0.2892, 0.2221, 0.0702, 0.01372, 0.01016, 0.2317, 0.0, 0.0, 0.0, 0.0, 0.0, 0.0, 0.8247, 0.8151, 0.8263, 0.7918, 0.8355, 0.7362, 0.0, 0.0, 0.0, 0.0, 0.0, 0.0, 0.0]): _vg.add([_i], _w, 'REPLACE')
_m = ob_bee.modifiers.new('Armature', 'ARMATURE')
_m.object = ob_armature
_m.use_bone_envelopes = True

# ---- collection membership
col_collection_1.objects.link(ob_armature)
col_collection_1.objects.link(ob_bee)

# ---- scene / render settings (as saved in the file)
scene.frame_start = 0; scene.frame_end = 62; scene.frame_set(0)
scene.render.engine = 'BLENDER_EEVEE_NEXT'
scene.render.image_settings.color_mode = 'RGB'
scene.render.image_settings.compression = 90
scene.render.resolution_percentage = 50
scene.render.dither_intensity = 0.0
scene.render.bake_margin = 2
scene.render.bake_bias = 0.0
scene.cycles.use_denoising = False
scene.cycles.samples = 10
scene.cycles.sampling_pattern = 'TABULATED_SOBOL'
scene.cycles.light_sampling_threshold = 0.0
scene.cycles.use_adaptive_sampling = False
scene.cycles.use_light_tree = False
scene.cycles.blur_glossy = 0.0
scene.cycles.volume_bounces = 1
scene.cycles.pixel_filter_type = 'GAUSSIAN'
scene.cycles.sample_clamp_indirect = 0.0
scene.view_settings.view_transform = 'Standard'
bpy.context.view_layer.update()

# ---- added for rendering (the .blend has no active camera and no usable light): camera, sun
cam_auto = bpy.data.cameras.new('AutoCamera')
cam_auto.lens = 50.0
cam_auto.sensor_width = 36.0
cam_auto.clip_end = 1000.0
ob_auto_camera = bpy.data.objects.new('AutoCamera', cam_auto)
scene.collection.objects.link(ob_auto_camera)
ob_auto_camera.location = (4.58653, -4.99693, 6.15537)
ob_auto_camera.rotation_euler = (1.09748, -7.21219e-08, 0.694738)
scene.camera = ob_auto_camera
light_auto_sun = bpy.data.lights.new('AutoSun', 'SUN')
light_auto_sun.energy = 3.0
light_auto_sun.angle = 0.0523599
ob_auto_sun = bpy.data.objects.new('AutoSun', light_auto_sun)
scene.collection.objects.link(ob_auto_sun)
ob_auto_sun.rotation_euler = (0.872665, 0.174533, 0.523599)
bpy.context.view_layer.update()
